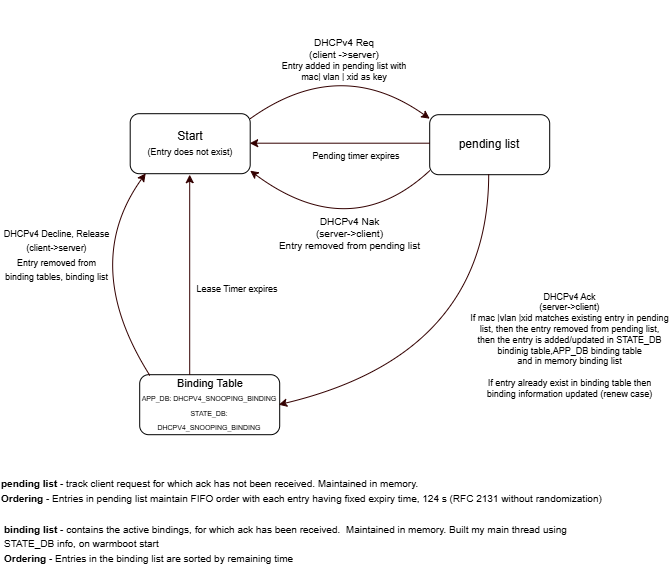

The diagram above was exported from draw.io. Its source (the exported page's mxGraphModel, read from the mxfile embedded in the PNG):
<mxGraphModel dx="837" dy="608" grid="1" gridSize="10" guides="1" tooltips="1" connect="1" arrows="1" fold="1" page="1" pageScale="1" pageWidth="850" pageHeight="1100" math="0" shadow="0">
  <root>
    <mxCell id="0" />
    <mxCell id="1" parent="0" />
    <mxCell id="FiqeGOcGZnCjg54EYaOH-1" parent="1" style="rounded=1;whiteSpace=wrap;html=1;" value="Start&lt;div&gt;&lt;font style=&quot;font-size: 9px;&quot;&gt;(Entry does not exist)&lt;/font&gt;&lt;/div&gt;" vertex="1">
      <mxGeometry height="60" width="120" x="230.5" y="209" as="geometry" />
    </mxCell>
    <mxCell id="FiqeGOcGZnCjg54EYaOH-2" parent="1" style="rounded=1;whiteSpace=wrap;html=1;" value="pending list" vertex="1">
      <mxGeometry height="60" width="120" x="530" y="210" as="geometry" />
    </mxCell>
    <mxCell id="FiqeGOcGZnCjg54EYaOH-8" parent="1" style="text;html=1;whiteSpace=wrap;strokeColor=none;fillColor=none;align=center;verticalAlign=middle;rounded=0;fontSize=9;" value="&lt;font style=&quot;font-size: 10px;&quot;&gt;DHCPv4 Req&lt;/font&gt;&lt;div&gt;&lt;font style=&quot;font-size: 10px;&quot;&gt;(client -&amp;gt;server)&lt;/font&gt;&lt;/div&gt;&lt;div&gt;&lt;span style=&quot;background-color: transparent; color: light-dark(rgb(0, 0, 0), rgb(255, 255, 255));&quot;&gt;Entry added in pending list with&lt;/span&gt;&lt;/div&gt;&lt;div&gt;mac| vlan | xid as key&lt;/div&gt;" vertex="1">
      <mxGeometry height="120" width="220" x="335" y="95" as="geometry" />
    </mxCell>
    <mxCell id="74JDLuayFaxtTMeKHee0-4" parent="1" style="text;html=1;whiteSpace=wrap;strokeColor=none;fillColor=none;align=center;verticalAlign=middle;rounded=0;fontSize=10;" value="DHCPv4 Nak&lt;div&gt;(server-&amp;gt;client)&lt;/div&gt;&lt;div&gt;&lt;span style=&quot;background-color: transparent; color: light-dark(rgb(0, 0, 0), rgb(255, 255, 255));&quot;&gt;Entry removed from pending list&lt;/span&gt;&lt;/div&gt;" vertex="1">
      <mxGeometry height="70" width="159" x="371" y="294" as="geometry" />
    </mxCell>
    <mxCell id="74JDLuayFaxtTMeKHee0-5" edge="1" parent="1" style="endArrow=classic;html=1;rounded=1;strokeColor=#330000;fontFamily=Helvetica;fontSize=12;fontColor=#FEFAE0;fillColor=#BC6C25;entryX=1;entryY=0.5;entryDx=0;entryDy=0;exitX=0;exitY=0.5;exitDx=0;exitDy=0;curved=0;" value="">
      <mxGeometry height="50" relative="1" width="50" as="geometry">
        <mxPoint x="530" y="238.5" as="sourcePoint" />
        <mxPoint x="350" y="238.5" as="targetPoint" />
      </mxGeometry>
    </mxCell>
    <mxCell id="74JDLuayFaxtTMeKHee0-15" parent="1" style="rounded=1;whiteSpace=wrap;html=1;" value="&lt;font style=&quot;font-size: 7px;&quot;&gt;&amp;nbsp;&lt;/font&gt;&lt;font style=&quot;font-size: 11px;&quot;&gt;Binding Table&lt;/font&gt;&lt;div&gt;&lt;font style=&quot;font-size: 7px;&quot;&gt;APP_DB: DHCPV4_SNOOPING_BINDING&lt;/font&gt;&lt;/div&gt;&lt;div&gt;&lt;font style=&quot;font-size: 7px;&quot;&gt;STATE_DB: DHCPV4_SNOOPING_BINDING&lt;/font&gt;&lt;/div&gt;" vertex="1">
      <mxGeometry height="60" width="140" x="240" y="470" as="geometry" />
    </mxCell>
    <mxCell id="74JDLuayFaxtTMeKHee0-19" parent="1" style="text;html=1;whiteSpace=wrap;strokeColor=none;fillColor=none;align=center;verticalAlign=middle;rounded=0;fontSize=9;" value="DHCPv4 Ack&lt;div&gt;(server-&amp;gt;client)&lt;/div&gt;&lt;div&gt;If mac |vlan |xid matches existing entry in pending list, then&amp;nbsp;&lt;span style=&quot;background-color: transparent; color: light-dark(rgb(0, 0, 0), rgb(255, 255, 255));&quot;&gt;the entry removed from pending list, then the e&lt;/span&gt;&lt;span style=&quot;background-color: transparent; color: light-dark(rgb(0, 0, 0), rgb(255, 255, 255));&quot;&gt;ntry is added/updated in STATE_DB bindinig table,APP_DB binding table&lt;/span&gt;&lt;/div&gt;&lt;div&gt;and in memory binding list&lt;/div&gt;&lt;div&gt;&lt;br&gt;&lt;/div&gt;&lt;div&gt;If entry already exist in binding table then&lt;br&gt;binding information updated (renew case)&lt;/div&gt;" vertex="1">
      <mxGeometry height="99" width="201" x="570" y="391" as="geometry" />
    </mxCell>
    <mxCell id="74JDLuayFaxtTMeKHee0-26" parent="1" style="text;html=1;whiteSpace=wrap;strokeColor=none;fillColor=none;align=center;verticalAlign=middle;rounded=0;" value="&lt;font style=&quot;font-size: 9px;&quot;&gt;Pending timer expires&lt;/font&gt;" vertex="1">
      <mxGeometry height="30" width="90" x="412" y="236" as="geometry" />
    </mxCell>
    <mxCell id="74JDLuayFaxtTMeKHee0-27" edge="1" parent="1" style="endArrow=classic;html=1;rounded=0;strokeColor=#330000;fontFamily=Helvetica;fontSize=12;fontColor=#FEFAE0;fillColor=#BC6C25;curved=1;entryX=0;entryY=0;entryDx=0;entryDy=0;exitX=1;exitY=0;exitDx=0;exitDy=0;" value="">
      <mxGeometry height="50" relative="1" width="50" as="geometry">
        <Array as="points">
          <mxPoint x="440" y="150" />
        </Array>
        <mxPoint x="350.5" y="214" as="sourcePoint" />
        <mxPoint x="530" y="214" as="targetPoint" />
      </mxGeometry>
    </mxCell>
    <mxCell id="74JDLuayFaxtTMeKHee0-30" edge="1" parent="1" style="endArrow=classic;html=1;rounded=0;strokeColor=#330000;fontFamily=Helvetica;fontSize=12;fontColor=#FEFAE0;fillColor=#BC6C25;entryX=1;entryY=1;entryDx=0;entryDy=0;exitX=0;exitY=1;exitDx=0;exitDy=0;curved=1;" value="">
      <mxGeometry height="50" relative="1" width="50" as="geometry">
        <Array as="points">
          <mxPoint x="450" y="340" />
        </Array>
        <mxPoint x="530" y="266" as="sourcePoint" />
        <mxPoint x="350.5" y="266" as="targetPoint" />
      </mxGeometry>
    </mxCell>
    <mxCell id="74JDLuayFaxtTMeKHee0-32" edge="1" parent="1" style="endArrow=classic;html=1;rounded=0;strokeColor=#330000;fontFamily=Helvetica;fontSize=12;fontColor=#FEFAE0;fillColor=#BC6C25;entryX=1;entryY=0.5;entryDx=0;entryDy=0;exitX=0.5;exitY=1;exitDx=0;exitDy=0;curved=1;" value="">
      <mxGeometry height="50" relative="1" width="50" as="geometry">
        <Array as="points">
          <mxPoint x="589" y="450" />
        </Array>
        <mxPoint x="588.9999999999998" y="269.0000000000001" as="sourcePoint" />
        <mxPoint x="379.0000000000002" y="500" as="targetPoint" />
      </mxGeometry>
    </mxCell>
    <mxCell id="74JDLuayFaxtTMeKHee0-33" edge="1" parent="1" source="74JDLuayFaxtTMeKHee0-15" style="endArrow=classic;html=1;rounded=0;strokeColor=#330000;fontFamily=Helvetica;fontSize=12;fontColor=#FEFAE0;fillColor=#BC6C25;exitX=0.072;exitY=0.011;exitDx=0;exitDy=0;exitPerimeter=0;entryX=0.129;entryY=0.994;entryDx=0;entryDy=0;entryPerimeter=0;curved=1;" target="FiqeGOcGZnCjg54EYaOH-1" value="">
      <mxGeometry height="50" relative="1" width="50" as="geometry">
        <Array as="points">
          <mxPoint x="180" y="360" />
        </Array>
        <mxPoint x="210" y="380" as="sourcePoint" />
        <mxPoint x="260" y="330" as="targetPoint" />
      </mxGeometry>
    </mxCell>
    <mxCell id="74JDLuayFaxtTMeKHee0-34" parent="1" style="text;html=1;whiteSpace=wrap;strokeColor=none;fillColor=none;align=center;verticalAlign=middle;rounded=0;" value="&lt;font style=&quot;font-size: 9px;&quot;&gt;DHCPv4 Decline, Release&lt;/font&gt;&lt;div&gt;&lt;font style=&quot;font-size: 9px;&quot;&gt;(client-&amp;gt;server)&lt;/font&gt;&lt;/div&gt;&lt;div&gt;&lt;font style=&quot;font-size: 9px;&quot;&gt;Entry removed from binding tables, binding list&lt;/font&gt;&lt;/div&gt;" vertex="1">
      <mxGeometry height="60" width="109" x="103" y="320" as="geometry" />
    </mxCell>
    <mxCell id="74JDLuayFaxtTMeKHee0-35" edge="1" parent="1" style="endArrow=classic;html=1;rounded=0;strokeColor=#330000;fontFamily=Helvetica;fontSize=12;fontColor=#FEFAE0;fillColor=#BC6C25;" value="">
      <mxGeometry height="50" relative="1" width="50" as="geometry">
        <mxPoint x="290" y="470" as="sourcePoint" />
        <mxPoint x="290" y="270" as="targetPoint" />
      </mxGeometry>
    </mxCell>
    <mxCell id="74JDLuayFaxtTMeKHee0-36" parent="1" style="text;html=1;whiteSpace=wrap;strokeColor=none;fillColor=none;align=center;verticalAlign=middle;rounded=0;fontSize=9;" value="Lease Timer expires" vertex="1">
      <mxGeometry height="30" width="95.5" x="290" y="370" as="geometry" />
    </mxCell>
    <mxCell id="jJNtgkpsT-xxq2N8_acv-1" parent="1" style="text;html=1;whiteSpace=wrap;strokeColor=none;fillColor=none;align=left;verticalAlign=middle;rounded=0;" value="&lt;font style=&quot;font-size: 10px;&quot; face=&quot;Helvetica&quot;&gt;&lt;b&gt;pending list&lt;/b&gt; - track client request for which ack has not been received. Maintained in memory.&lt;/font&gt;&lt;div&gt;&lt;font style=&quot;font-size: 10px;&quot; face=&quot;Helvetica&quot;&gt;&lt;b&gt;Ordering&lt;/b&gt; - Entries in pending list maintain FIFO order with each entry having fixed expiry time, 124 s (RFC 2131 without randomization)&lt;/font&gt;&lt;/div&gt;" vertex="1">
      <mxGeometry height="51" width="620" x="100" y="560" as="geometry" />
    </mxCell>
    <mxCell id="jJNtgkpsT-xxq2N8_acv-2" parent="1" style="text;html=1;whiteSpace=wrap;strokeColor=none;fillColor=none;align=left;verticalAlign=middle;rounded=0;" value="&lt;font style=&quot;font-size: 10px;&quot; face=&quot;Helvetica&quot;&gt;&lt;b&gt;binding list&lt;/b&gt; - contains the active bindings, for which ack has been received.&amp;nbsp; Maintained in memory. Built my main thread using&amp;nbsp; &amp;nbsp; &amp;nbsp; &amp;nbsp; STATE_DB info, on warmboot start&lt;/font&gt;&lt;div&gt;&lt;font style=&quot;font-size: 10px;&quot; face=&quot;Helvetica&quot;&gt;&lt;b&gt;Ordering&lt;/b&gt; - Entries in the binding list are sorted by remaining time&lt;/font&gt;&lt;/div&gt;&lt;div&gt;&lt;br&gt;&lt;/div&gt;" vertex="1">
      <mxGeometry height="51" width="620" x="103" y="620" as="geometry" />
    </mxCell>
  </root>
</mxGraphModel>